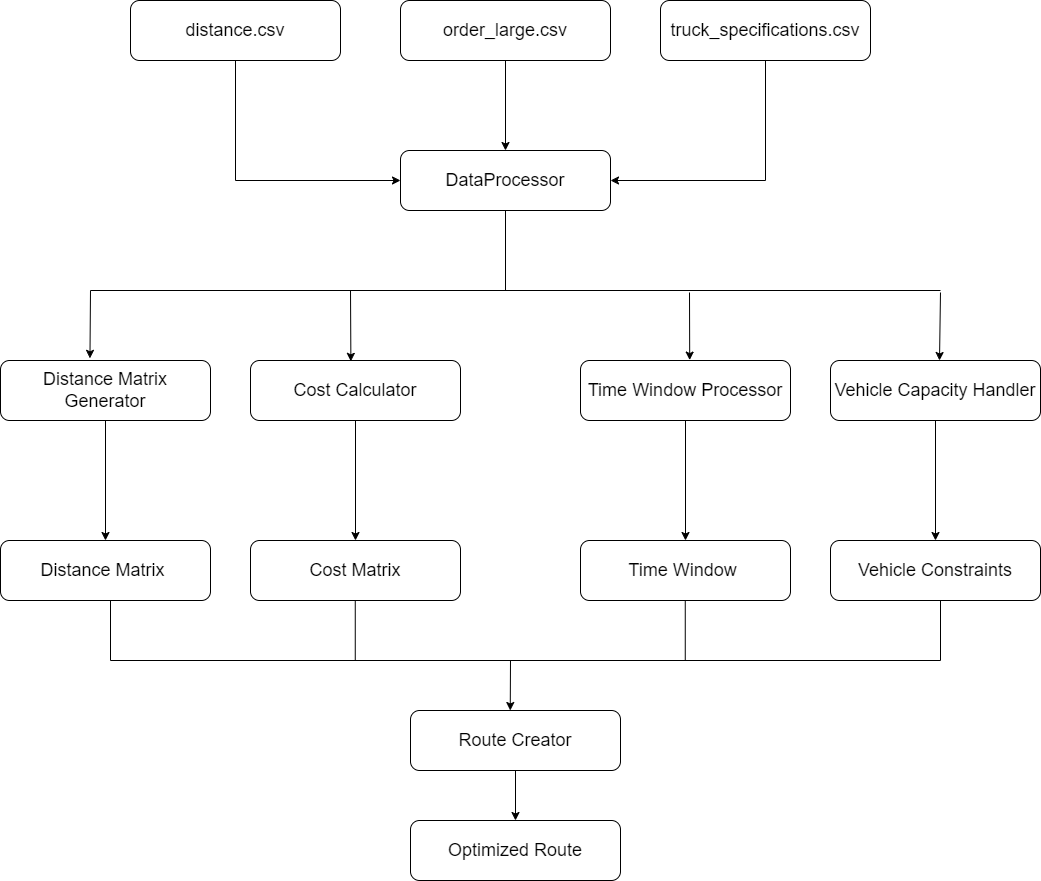

The diagram above was exported from draw.io. Its source (the exported page's mxGraphModel, read from the mxfile embedded in the PNG):
<mxGraphModel dx="2736" dy="890" grid="1" gridSize="10" guides="1" tooltips="1" connect="1" arrows="1" fold="1" page="1" pageScale="1" pageWidth="850" pageHeight="1100" math="0" shadow="0">
  <root>
    <mxCell id="0" />
    <mxCell id="1" parent="0" />
    <mxCell id="tJiYNmnLd1lFChxtCm5R-1" style="edgeStyle=orthogonalEdgeStyle;rounded=0;orthogonalLoop=1;jettySize=auto;html=1;exitX=0.5;exitY=1;exitDx=0;exitDy=0;entryX=0;entryY=0.5;entryDx=0;entryDy=0;" edge="1" parent="1" source="tJiYNmnLd1lFChxtCm5R-2" target="tJiYNmnLd1lFChxtCm5R-7">
      <mxGeometry relative="1" as="geometry" />
    </mxCell>
    <mxCell id="tJiYNmnLd1lFChxtCm5R-2" value="&lt;font style=&quot;font-size: 18px;&quot;&gt;distance.csv&lt;/font&gt;" style="rounded=1;whiteSpace=wrap;html=1;" vertex="1" parent="1">
      <mxGeometry x="40" y="100" width="210" height="60" as="geometry" />
    </mxCell>
    <mxCell id="tJiYNmnLd1lFChxtCm5R-3" style="edgeStyle=orthogonalEdgeStyle;rounded=0;orthogonalLoop=1;jettySize=auto;html=1;exitX=0.5;exitY=1;exitDx=0;exitDy=0;" edge="1" parent="1" source="tJiYNmnLd1lFChxtCm5R-4" target="tJiYNmnLd1lFChxtCm5R-7">
      <mxGeometry relative="1" as="geometry" />
    </mxCell>
    <mxCell id="tJiYNmnLd1lFChxtCm5R-4" value="&lt;font style=&quot;font-size: 18px;&quot;&gt;order_large.csv&lt;/font&gt;" style="rounded=1;whiteSpace=wrap;html=1;" vertex="1" parent="1">
      <mxGeometry x="310" y="100" width="210" height="60" as="geometry" />
    </mxCell>
    <mxCell id="tJiYNmnLd1lFChxtCm5R-5" style="edgeStyle=orthogonalEdgeStyle;rounded=0;orthogonalLoop=1;jettySize=auto;html=1;exitX=0.5;exitY=1;exitDx=0;exitDy=0;entryX=1;entryY=0.5;entryDx=0;entryDy=0;" edge="1" parent="1" source="tJiYNmnLd1lFChxtCm5R-6" target="tJiYNmnLd1lFChxtCm5R-7">
      <mxGeometry relative="1" as="geometry" />
    </mxCell>
    <mxCell id="tJiYNmnLd1lFChxtCm5R-6" value="&lt;font style=&quot;font-size: 18px;&quot;&gt;truck_specifications.csv&lt;/font&gt;" style="rounded=1;whiteSpace=wrap;html=1;" vertex="1" parent="1">
      <mxGeometry x="570" y="100" width="210" height="60" as="geometry" />
    </mxCell>
    <mxCell id="tJiYNmnLd1lFChxtCm5R-7" value="&lt;font style=&quot;font-size: 18px;&quot;&gt;DataProcessor&lt;/font&gt;" style="rounded=1;whiteSpace=wrap;html=1;" vertex="1" parent="1">
      <mxGeometry x="310" y="250" width="210" height="60" as="geometry" />
    </mxCell>
    <mxCell id="tJiYNmnLd1lFChxtCm5R-8" style="edgeStyle=orthogonalEdgeStyle;rounded=0;orthogonalLoop=1;jettySize=auto;html=1;entryX=0.5;entryY=0;entryDx=0;entryDy=0;" edge="1" parent="1" source="tJiYNmnLd1lFChxtCm5R-9" target="tJiYNmnLd1lFChxtCm5R-22">
      <mxGeometry relative="1" as="geometry" />
    </mxCell>
    <mxCell id="tJiYNmnLd1lFChxtCm5R-9" value="&lt;span style=&quot;font-size: 18px;&quot;&gt;Distance Matrix Generator&lt;/span&gt;" style="rounded=1;whiteSpace=wrap;html=1;" vertex="1" parent="1">
      <mxGeometry x="-90" y="460" width="210" height="60" as="geometry" />
    </mxCell>
    <mxCell id="tJiYNmnLd1lFChxtCm5R-10" style="edgeStyle=orthogonalEdgeStyle;rounded=0;orthogonalLoop=1;jettySize=auto;html=1;entryX=0.5;entryY=0;entryDx=0;entryDy=0;" edge="1" parent="1" source="tJiYNmnLd1lFChxtCm5R-11" target="tJiYNmnLd1lFChxtCm5R-23">
      <mxGeometry relative="1" as="geometry" />
    </mxCell>
    <mxCell id="tJiYNmnLd1lFChxtCm5R-11" value="&lt;font style=&quot;font-size: 18px;&quot;&gt;Cost Calculator&lt;/font&gt;" style="rounded=1;whiteSpace=wrap;html=1;" vertex="1" parent="1">
      <mxGeometry x="160" y="460" width="210" height="60" as="geometry" />
    </mxCell>
    <mxCell id="tJiYNmnLd1lFChxtCm5R-12" style="edgeStyle=orthogonalEdgeStyle;rounded=0;orthogonalLoop=1;jettySize=auto;html=1;exitX=0.5;exitY=1;exitDx=0;exitDy=0;entryX=0.5;entryY=0;entryDx=0;entryDy=0;" edge="1" parent="1" source="tJiYNmnLd1lFChxtCm5R-13" target="tJiYNmnLd1lFChxtCm5R-24">
      <mxGeometry relative="1" as="geometry" />
    </mxCell>
    <mxCell id="tJiYNmnLd1lFChxtCm5R-13" value="&lt;font style=&quot;font-size: 18px;&quot;&gt;Time Window Processor&lt;/font&gt;" style="rounded=1;whiteSpace=wrap;html=1;" vertex="1" parent="1">
      <mxGeometry x="490" y="460" width="210" height="60" as="geometry" />
    </mxCell>
    <mxCell id="tJiYNmnLd1lFChxtCm5R-14" style="edgeStyle=orthogonalEdgeStyle;rounded=0;orthogonalLoop=1;jettySize=auto;html=1;exitX=0.5;exitY=1;exitDx=0;exitDy=0;entryX=0.5;entryY=0;entryDx=0;entryDy=0;" edge="1" parent="1" source="tJiYNmnLd1lFChxtCm5R-15" target="tJiYNmnLd1lFChxtCm5R-25">
      <mxGeometry relative="1" as="geometry" />
    </mxCell>
    <mxCell id="tJiYNmnLd1lFChxtCm5R-15" value="&lt;span style=&quot;font-size: 18px;&quot;&gt;Vehicle Capacity Handler&lt;/span&gt;" style="rounded=1;whiteSpace=wrap;html=1;" vertex="1" parent="1">
      <mxGeometry x="740" y="460" width="210" height="60" as="geometry" />
    </mxCell>
    <mxCell id="tJiYNmnLd1lFChxtCm5R-16" value="" style="endArrow=none;html=1;rounded=0;entryX=0.5;entryY=1;entryDx=0;entryDy=0;" edge="1" parent="1" target="tJiYNmnLd1lFChxtCm5R-7">
      <mxGeometry width="50" height="50" relative="1" as="geometry">
        <mxPoint x="415" y="390" as="sourcePoint" />
        <mxPoint x="360" y="440" as="targetPoint" />
      </mxGeometry>
    </mxCell>
    <mxCell id="tJiYNmnLd1lFChxtCm5R-17" value="" style="endArrow=none;html=1;rounded=0;" edge="1" parent="1">
      <mxGeometry width="50" height="50" relative="1" as="geometry">
        <mxPoint y="390" as="sourcePoint" />
        <mxPoint x="850" y="390" as="targetPoint" />
      </mxGeometry>
    </mxCell>
    <mxCell id="tJiYNmnLd1lFChxtCm5R-18" value="" style="endArrow=classic;html=1;rounded=0;entryX=0.426;entryY=-0.036;entryDx=0;entryDy=0;entryPerimeter=0;" edge="1" parent="1" target="tJiYNmnLd1lFChxtCm5R-9">
      <mxGeometry width="50" height="50" relative="1" as="geometry">
        <mxPoint y="390" as="sourcePoint" />
        <mxPoint x="380" y="370" as="targetPoint" />
      </mxGeometry>
    </mxCell>
    <mxCell id="tJiYNmnLd1lFChxtCm5R-19" value="" style="endArrow=classic;html=1;rounded=0;entryX=0.478;entryY=0.014;entryDx=0;entryDy=0;entryPerimeter=0;" edge="1" parent="1" target="tJiYNmnLd1lFChxtCm5R-11">
      <mxGeometry width="50" height="50" relative="1" as="geometry">
        <mxPoint x="260" y="390" as="sourcePoint" />
        <mxPoint x="304.5" y="460" as="targetPoint" />
      </mxGeometry>
    </mxCell>
    <mxCell id="tJiYNmnLd1lFChxtCm5R-20" value="" style="endArrow=classic;html=1;rounded=0;entryX=0.52;entryY=-0.007;entryDx=0;entryDy=0;entryPerimeter=0;" edge="1" parent="1" target="tJiYNmnLd1lFChxtCm5R-13">
      <mxGeometry width="50" height="50" relative="1" as="geometry">
        <mxPoint x="599" y="392" as="sourcePoint" />
        <mxPoint x="594.5" y="460" as="targetPoint" />
      </mxGeometry>
    </mxCell>
    <mxCell id="tJiYNmnLd1lFChxtCm5R-21" value="" style="endArrow=classic;html=1;rounded=0;entryX=0.426;entryY=-0.036;entryDx=0;entryDy=0;entryPerimeter=0;" edge="1" parent="1">
      <mxGeometry width="50" height="50" relative="1" as="geometry">
        <mxPoint x="850" y="392" as="sourcePoint" />
        <mxPoint x="849" y="460" as="targetPoint" />
      </mxGeometry>
    </mxCell>
    <mxCell id="tJiYNmnLd1lFChxtCm5R-22" value="&lt;span style=&quot;font-size: 18px;&quot;&gt;Distance Matrix&amp;nbsp;&lt;/span&gt;" style="rounded=1;whiteSpace=wrap;html=1;" vertex="1" parent="1">
      <mxGeometry x="-90" y="640" width="210" height="60" as="geometry" />
    </mxCell>
    <mxCell id="tJiYNmnLd1lFChxtCm5R-23" value="&lt;font style=&quot;font-size: 18px;&quot;&gt;Cost Matrix&lt;/font&gt;" style="rounded=1;whiteSpace=wrap;html=1;" vertex="1" parent="1">
      <mxGeometry x="160" y="640" width="210" height="60" as="geometry" />
    </mxCell>
    <mxCell id="tJiYNmnLd1lFChxtCm5R-24" value="&lt;font style=&quot;font-size: 18px;&quot;&gt;Time Window&amp;nbsp;&lt;/font&gt;" style="rounded=1;whiteSpace=wrap;html=1;" vertex="1" parent="1">
      <mxGeometry x="490" y="640" width="210" height="60" as="geometry" />
    </mxCell>
    <mxCell id="tJiYNmnLd1lFChxtCm5R-25" value="&lt;span style=&quot;font-size: 18px;&quot;&gt;Vehicle Constraints&lt;/span&gt;" style="rounded=1;whiteSpace=wrap;html=1;" vertex="1" parent="1">
      <mxGeometry x="740" y="640" width="210" height="60" as="geometry" />
    </mxCell>
    <mxCell id="tJiYNmnLd1lFChxtCm5R-26" style="edgeStyle=orthogonalEdgeStyle;rounded=0;orthogonalLoop=1;jettySize=auto;html=1;exitX=0.5;exitY=1;exitDx=0;exitDy=0;entryX=0.5;entryY=0;entryDx=0;entryDy=0;" edge="1" parent="1" source="tJiYNmnLd1lFChxtCm5R-27" target="tJiYNmnLd1lFChxtCm5R-28">
      <mxGeometry relative="1" as="geometry" />
    </mxCell>
    <mxCell id="tJiYNmnLd1lFChxtCm5R-27" value="&lt;font style=&quot;font-size: 18px;&quot;&gt;Route Creator&lt;/font&gt;" style="rounded=1;whiteSpace=wrap;html=1;" vertex="1" parent="1">
      <mxGeometry x="320" y="810" width="210" height="60" as="geometry" />
    </mxCell>
    <mxCell id="tJiYNmnLd1lFChxtCm5R-28" value="&lt;font style=&quot;font-size: 18px;&quot;&gt;Optimized Route&lt;/font&gt;" style="rounded=1;whiteSpace=wrap;html=1;" vertex="1" parent="1">
      <mxGeometry x="320" y="920" width="210" height="60" as="geometry" />
    </mxCell>
    <mxCell id="tJiYNmnLd1lFChxtCm5R-29" value="" style="endArrow=none;html=1;rounded=0;exitX=0.5;exitY=1;exitDx=0;exitDy=0;" edge="1" parent="1">
      <mxGeometry width="50" height="50" relative="1" as="geometry">
        <mxPoint x="20" y="700" as="sourcePoint" />
        <mxPoint x="20" y="760" as="targetPoint" />
      </mxGeometry>
    </mxCell>
    <mxCell id="tJiYNmnLd1lFChxtCm5R-30" value="" style="endArrow=none;html=1;rounded=0;exitX=0.5;exitY=1;exitDx=0;exitDy=0;" edge="1" parent="1">
      <mxGeometry width="50" height="50" relative="1" as="geometry">
        <mxPoint x="264.76" y="700" as="sourcePoint" />
        <mxPoint x="264.76" y="760" as="targetPoint" />
      </mxGeometry>
    </mxCell>
    <mxCell id="tJiYNmnLd1lFChxtCm5R-31" value="" style="endArrow=none;html=1;rounded=0;exitX=0.5;exitY=1;exitDx=0;exitDy=0;" edge="1" parent="1">
      <mxGeometry width="50" height="50" relative="1" as="geometry">
        <mxPoint x="594.76" y="700" as="sourcePoint" />
        <mxPoint x="594.76" y="760" as="targetPoint" />
      </mxGeometry>
    </mxCell>
    <mxCell id="tJiYNmnLd1lFChxtCm5R-32" value="" style="endArrow=none;html=1;rounded=0;exitX=0.5;exitY=1;exitDx=0;exitDy=0;" edge="1" parent="1">
      <mxGeometry width="50" height="50" relative="1" as="geometry">
        <mxPoint x="850" y="700" as="sourcePoint" />
        <mxPoint x="850" y="760" as="targetPoint" />
      </mxGeometry>
    </mxCell>
    <mxCell id="tJiYNmnLd1lFChxtCm5R-33" value="" style="endArrow=none;html=1;rounded=0;" edge="1" parent="1">
      <mxGeometry width="50" height="50" relative="1" as="geometry">
        <mxPoint x="20" y="760" as="sourcePoint" />
        <mxPoint x="850" y="760" as="targetPoint" />
      </mxGeometry>
    </mxCell>
    <mxCell id="tJiYNmnLd1lFChxtCm5R-34" value="" style="endArrow=classic;html=1;rounded=0;entryX=0.475;entryY=0;entryDx=0;entryDy=0;entryPerimeter=0;" edge="1" parent="1" target="tJiYNmnLd1lFChxtCm5R-27">
      <mxGeometry width="50" height="50" relative="1" as="geometry">
        <mxPoint x="420" y="760" as="sourcePoint" />
        <mxPoint x="550" y="780" as="targetPoint" />
      </mxGeometry>
    </mxCell>
  </root>
</mxGraphModel>